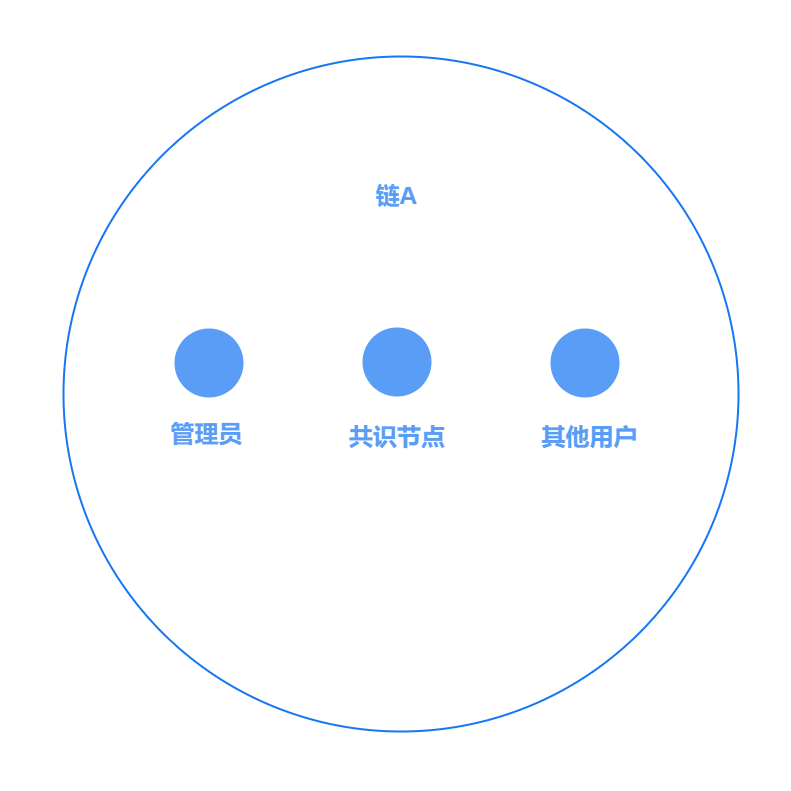

The diagram above was exported from draw.io. Its source (the exported page's mxGraphModel, read from the mxfile embedded in the PNG):
<mxGraphModel dx="2062" dy="1216" grid="1" gridSize="1" guides="1" tooltips="1" connect="1" arrows="1" fold="1" page="1" pageScale="1" pageWidth="827" pageHeight="1169" math="0" shadow="0">
  <root>
    <mxCell id="0" />
    <mxCell id="UalpszzjIPUW-mHzd7Pp-2" value="未命名图层" style="locked=1;" parent="0" />
    <mxCell id="UalpszzjIPUW-mHzd7Pp-3" value="" style="whiteSpace=wrap;html=1;aspect=fixed;strokeColor=none;" parent="UalpszzjIPUW-mHzd7Pp-2" vertex="1">
      <mxGeometry x="450" y="220" width="790" height="790" as="geometry" />
    </mxCell>
    <mxCell id="UalpszzjIPUW-mHzd7Pp-4" value="未命名图层" parent="0" />
    <mxCell id="UalpszzjIPUW-mHzd7Pp-5" value="" style="ellipse;whiteSpace=wrap;html=1;aspect=fixed;strokeColor=#1676F3;strokeWidth=2;" parent="UalpszzjIPUW-mHzd7Pp-4" vertex="1">
      <mxGeometry x="513" y="276" width="675" height="675" as="geometry" />
    </mxCell>
    <mxCell id="UalpszzjIPUW-mHzd7Pp-8" value="" style="ellipse;whiteSpace=wrap;html=1;aspect=fixed;strokeWidth=2;strokeColor=none;fillColor=#599DF6;flipH=1;" parent="UalpszzjIPUW-mHzd7Pp-4" vertex="1">
      <mxGeometry x="624" y="548" width="69" height="69" as="geometry" />
    </mxCell>
    <mxCell id="UalpszzjIPUW-mHzd7Pp-10" value="" style="ellipse;whiteSpace=wrap;html=1;aspect=fixed;strokeWidth=2;strokeColor=none;fillColor=#599DF6;flipH=1;" parent="UalpszzjIPUW-mHzd7Pp-4" vertex="1">
      <mxGeometry x="812" y="547" width="69" height="69" as="geometry" />
    </mxCell>
    <mxCell id="UalpszzjIPUW-mHzd7Pp-11" value="" style="ellipse;whiteSpace=wrap;html=1;aspect=fixed;strokeWidth=2;strokeColor=none;fillColor=#599DF6;flipH=1;" parent="UalpszzjIPUW-mHzd7Pp-4" vertex="1">
      <mxGeometry x="1000" y="548" width="69" height="69" as="geometry" />
    </mxCell>
    <mxCell id="UalpszzjIPUW-mHzd7Pp-13" value="链A" style="text;html=1;strokeColor=none;fillColor=none;align=center;verticalAlign=middle;whiteSpace=wrap;rounded=0;fontSize=24;fontStyle=1;fontColor=#599DF6;" parent="UalpszzjIPUW-mHzd7Pp-4" vertex="1">
      <mxGeometry x="804.25" y="405" width="84.5" height="20" as="geometry" />
    </mxCell>
    <mxCell id="UalpszzjIPUW-mHzd7Pp-14" value="管理员" style="text;html=1;strokeColor=none;fillColor=none;align=center;verticalAlign=middle;whiteSpace=wrap;rounded=0;fontSize=24;fontStyle=1;fontColor=#599DF6;" parent="UalpszzjIPUW-mHzd7Pp-4" vertex="1">
      <mxGeometry x="614" y="643" width="84.5" height="20" as="geometry" />
    </mxCell>
    <mxCell id="UalpszzjIPUW-mHzd7Pp-16" value="共识节点" style="text;html=1;strokeColor=none;fillColor=none;align=center;verticalAlign=middle;whiteSpace=wrap;rounded=0;fontSize=24;fontStyle=1;fontColor=#599DF6;" parent="UalpszzjIPUW-mHzd7Pp-4" vertex="1">
      <mxGeometry x="794" y="646" width="106" height="20" as="geometry" />
    </mxCell>
    <mxCell id="UalpszzjIPUW-mHzd7Pp-17" value="其他用户" style="text;html=1;strokeColor=none;fillColor=none;align=center;verticalAlign=middle;whiteSpace=wrap;rounded=0;fontSize=24;fontStyle=1;fontColor=#599DF6;" parent="UalpszzjIPUW-mHzd7Pp-4" vertex="1">
      <mxGeometry x="988" y="646" width="103" height="20" as="geometry" />
    </mxCell>
  </root>
</mxGraphModel>